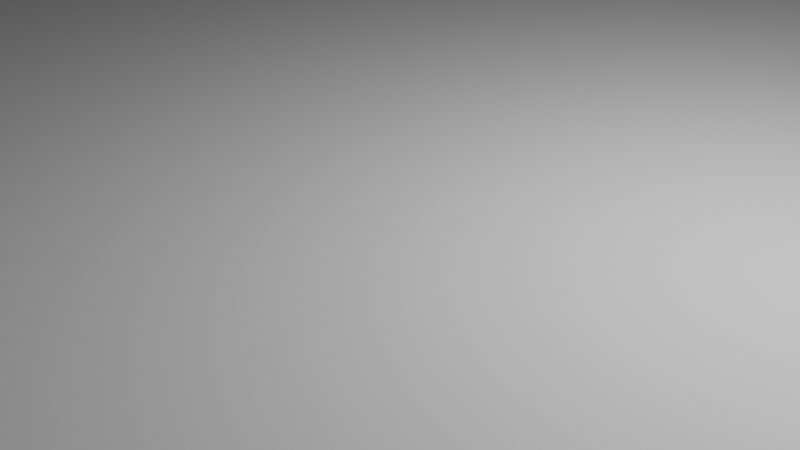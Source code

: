 # Source: genericHex.blend  (saved by Blender 2.83.18; exported with 4.5.12 LTS)
import bpy
from mathutils import Matrix  # noqa: F401  (used for matrix-valued properties, if any)

bpy.ops.wm.read_factory_settings(use_empty=True)
scene = bpy.context.scene
scene.name = 'Scene'

# ---- collections
col_collection = bpy.data.collections.new('Collection'); scene.collection.children.link(col_collection)

# ---- world
world_world = bpy.data.worlds.new('World'); scene.world = world_world
world_world.use_nodes = True; world_world.node_tree.nodes.clear()
_N = world_world.node_tree.nodes; _L = world_world.node_tree.links
n0 = _N.new('ShaderNodeOutputWorld'); n0.name = 'World Output'; n0.location = (300, 300)
n1 = _N.new('ShaderNodeBackground'); n1.name = 'Background'; n1.location = (10, 300)
n1.inputs[0].default_value = (0.05088, 0.05088, 0.05088, 1.0)
_L.new(n1.outputs[0], n0.inputs[0])
n0.is_active_output = True
world_world.color = (0.05088, 0.05088, 0.05088)
world_world.use_sun_shadow = False
world_world.sun_shadow_jitter_overblur = 0.0

# ---- cameras
cam_camera = bpy.data.cameras.new('Camera')
cam_camera.clip_end = 100.0
cam_camera.ortho_scale = 7.314

# ---- lights
light_light = bpy.data.lights.new('Light', 'POINT')
light_light.transmission_factor = 0.0
light_light.energy = 1000.0
light_light.shadow_soft_size = 0.1
light_light.shadow_maximum_resolution = 0.006
light_light.use_absolute_resolution = True

# ---- meshes
me_cylinder_001 = bpy.data.meshes.new('Cylinder.001')
me_cylinder_001.from_pydata([(8.256e-07, 10.61, -0.5483), (8.418e-07, 10.61, 0.5483), (10.09, 3.279, -0.5483), (10.09, 3.279, 0.5483), (6.236, -8.584, -0.5483), (6.236, -8.584, 0.5483), (-6.236, -8.584, -0.5483), (-6.236, -8.584, 0.5483), (-10.09, 3.279, -0.5483), (-10.09, 3.279, 0.5483)], [], [(0, 1, 3, 2), (2, 3, 5, 4), (4, 5, 7, 6), (3, 1, 9, 7, 5), (6, 7, 9, 8), (8, 9, 1, 0), (0, 2, 4, 6, 8)])
_uv = me_cylinder_001.uv_layers.new(name='UVMap')
_uv.uv.foreach_set('vector', [1.0, 0.5, 1.0, 1.0, 0.8, 1.0, 0.8, 0.5, 0.8, 0.5, 0.8, 1.0, 0.6, 1.0, 0.6, 0.5, 0.6, 0.5, 0.6, 1.0, 0.4, 1.0, 0.4, 0.5, 0.4783, 0.3242, 0.25, 0.49, 0.02175, 0.3242, 0.1089, 0.05584, 0.3911, 0.05584, 0.4, 0.5, 0.4, 1.0, 0.2, 1.0, 0.2, 0.5, 0.2, 0.5, 0.2, 1.0, 2.98e-08, 1.0, 2.98e-08, 0.5, 0.75, 0.49, 0.9783, 0.3242, 0.8911, 0.05584, 0.6089, 0.05584, 0.5217, 0.3242])
me_cylinder_001.use_remesh_fix_poles = True
me_cylinder_001.use_remesh_preserve_attributes = False
me_cylinder_001.use_mirror_vertex_groups = False
me_cylinder_001.update()

# ---- objects
ob_light = bpy.data.objects.new('Light', light_light)
ob_camera = bpy.data.objects.new('Camera', cam_camera)
ob_cylinder = bpy.data.objects.new('Cylinder', me_cylinder_001)

# ---- transforms, parenting, visibility, modifiers, constraints
ob_light.location = (4.076, 1.005, 5.904)
ob_light.rotation_euler = (0.6503, 0.05522, 1.866)
ob_light.lock_rotations_4d = False
ob_light.empty_display_type = 'ARROWS'
ob_light.color = (0.0, 0.0, 0.0, 0.0)
ob_light.lineart.crease_threshold = 0.0
ob_camera.location = (7.359, -6.926, 4.958)
ob_camera.rotation_euler = (1.109, 0.0, 0.8149)
ob_camera.lock_rotations_4d = False
ob_camera.empty_display_type = 'ARROWS'
ob_camera.color = (0.0, 0.0, 0.0, 0.0)
ob_camera.display_type = 'WIRE'
ob_camera.lineart.crease_threshold = 0.0
ob_cylinder.location = (0.0, 0.0, 0.0)
ob_cylinder.lineart.crease_threshold = 0.0

# ---- collection membership
col_collection.objects.link(ob_light)
col_collection.objects.link(ob_camera)
col_collection.objects.link(ob_cylinder)

# ---- scene / render settings (as saved in the file)
scene.camera = ob_camera
scene.frame_start = 1; scene.frame_end = 250; scene.frame_set(1)
scene.render.engine = 'BLENDER_EEVEE_NEXT'
scene.cycles.use_denoising = False
scene.cycles.samples = 128
scene.cycles.sampling_pattern = 'TABULATED_SOBOL'
scene.cycles.use_adaptive_sampling = False
scene.cycles.use_light_tree = False
scene.view_settings.view_transform = 'Filmic'
bpy.context.view_layer.update()
